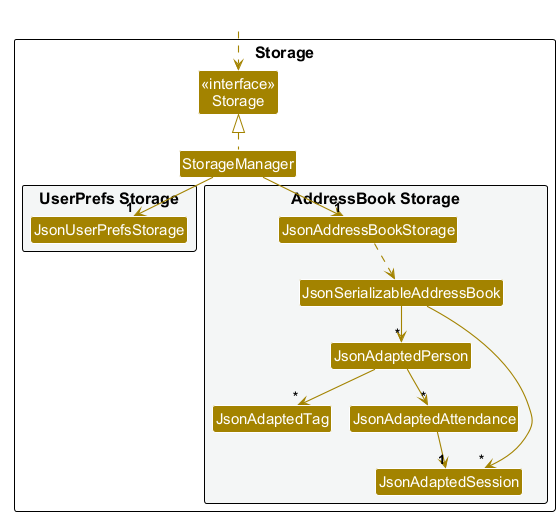

The diagram above was rendered by PlantUML. Its source (embedded in the PNG):
@startuml
!include style.puml
!pragma layout smetana
skinparam arrowThickness 1.1
skinparam arrowColor STORAGE_COLOR
skinparam classBackgroundColor STORAGE_COLOR

package Storage as StoragePackage {

Class "<<interface>>\nStorage" as Storage
Class StorageManager

package "UserPrefs Storage" #F4F6F6{
Class JsonUserPrefsStorage
}

package "AddressBook Storage" #F4F6F6{
Class JsonAddressBookStorage
Class JsonSerializableAddressBook
Class JsonAdaptedPerson
Class JsonAdaptedTag
Class JsonAdaptedAttendance
Class JsonAdaptedSession
}

}

Class HiddenOutside #FFFFFF
HiddenOutside ..> Storage

StorageManager .up.|> Storage
StorageManager -down-> "1" JsonUserPrefsStorage
StorageManager -down-> "1" JsonAddressBookStorage

JsonAddressBookStorage ..> JsonSerializableAddressBook
JsonSerializableAddressBook --> "*" JsonAdaptedPerson
JsonAdaptedPerson --> "*" JsonAdaptedTag
JsonSerializableAddressBook --> "*" JsonAdaptedSession
JsonAdaptedPerson --> "*" JsonAdaptedAttendance
JsonAdaptedAttendance --> "1" JsonAdaptedSession

@enduml